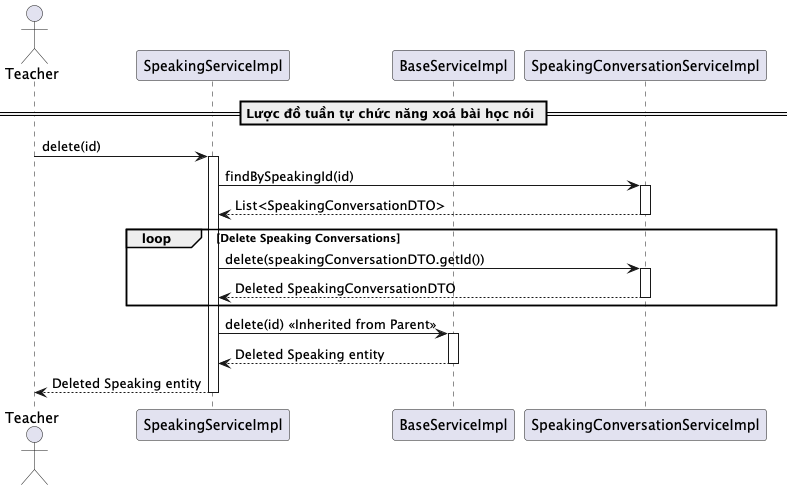

The diagram above was rendered by PlantUML. Its source (embedded in the PNG):
@startuml deleteSpeaking

actor Teacher
participant "SpeakingServiceImpl" as SpeakingService
participant "BaseServiceImpl" as BaseService
participant "SpeakingConversationServiceImpl" as SpeakingConversationService

== Lược đồ tuần tự chức năng xoá bài học nói ==
Teacher -> SpeakingService: delete(id)
activate SpeakingService

SpeakingService -> SpeakingConversationService: findBySpeakingId(id)
activate SpeakingConversationService
SpeakingConversationService --> SpeakingService: List<SpeakingConversationDTO>
deactivate SpeakingConversationService

loop Delete Speaking Conversations
    SpeakingService -> SpeakingConversationService: delete(speakingConversationDTO.getId())
    activate SpeakingConversationService
    SpeakingConversationService --> SpeakingService: Deleted SpeakingConversationDTO
    deactivate SpeakingConversationService
end

SpeakingService -> BaseService: delete(id) << Inherited from Parent >>
activate BaseService

BaseService --> SpeakingService: Deleted Speaking entity
deactivate BaseService

SpeakingService --> Teacher: Deleted Speaking entity
deactivate SpeakingService

@enduml